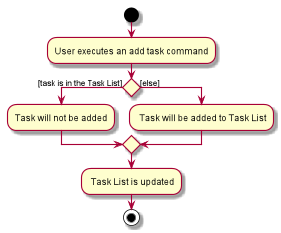

The diagram above was rendered by PlantUML. Its source (embedded in the PNG):
@startuml
start
:User executes an add task command;


if () then ([task is in the Task List])
    :Task will not be added;
else ([else])
    : Task will be added to Task List;
endif
    : Task List is updated;
stop
@enduml